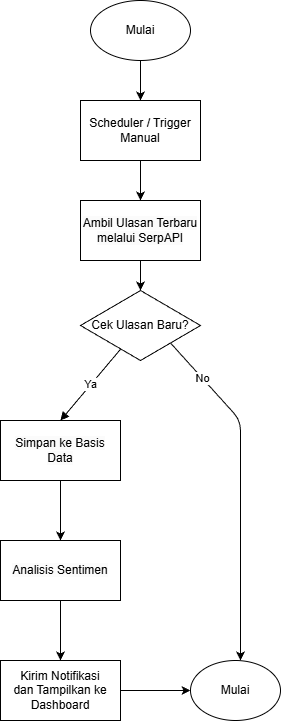

The diagram above was exported from draw.io. Its source (the exported page's mxGraphModel, read from the mxfile embedded in the PNG):
<mxGraphModel dx="547" dy="1135" grid="1" gridSize="10" guides="1" tooltips="1" connect="1" arrows="1" fold="1" page="1" pageScale="1" pageWidth="1169" pageHeight="827" math="0" shadow="0">
  <root>
    <mxCell id="0" />
    <mxCell id="1" parent="0" />
    <mxCell id="3" value="" style="edgeStyle=none;html=1;exitX=1;exitY=1;exitDx=0;exitDy=0;" edge="1" parent="1" source="check">
      <mxGeometry relative="1" as="geometry">
        <mxPoint x="760" y="560" as="targetPoint" />
        <Array as="points">
          <mxPoint x="760" y="320" />
        </Array>
      </mxGeometry>
    </mxCell>
    <mxCell id="4" value="No" style="edgeLabel;html=1;align=center;verticalAlign=middle;resizable=0;points=[];" vertex="1" connectable="0" parent="3">
      <mxGeometry x="-0.7228" y="1" relative="1" as="geometry">
        <mxPoint x="-1" as="offset" />
      </mxGeometry>
    </mxCell>
    <mxCell id="check" value="Cek Ulasan Baru?" style="rhombus;whiteSpace=wrap;html=1;" parent="1" vertex="1">
      <mxGeometry x="600" y="190" width="120" height="70" as="geometry" />
    </mxCell>
    <mxCell id="e5" value="Ya" style="endArrow=block;html=1;entryX=0.5;entryY=0;entryDx=0;entryDy=0;" parent="1" source="check" target="oc2q1G7wyR5T1HVUUvJh-6" edge="1">
      <mxGeometry relative="1" as="geometry">
        <mxPoint x="860" y="252.58620689655174" as="targetPoint" />
      </mxGeometry>
    </mxCell>
    <mxCell id="oc2q1G7wyR5T1HVUUvJh-4" value="" style="edgeStyle=none;html=1;" parent="1" source="oc2q1G7wyR5T1HVUUvJh-2" target="oc2q1G7wyR5T1HVUUvJh-3" edge="1">
      <mxGeometry relative="1" as="geometry" />
    </mxCell>
    <mxCell id="oc2q1G7wyR5T1HVUUvJh-2" value="&lt;span style=&quot;color: rgb(0, 0, 0);&quot;&gt;Scheduler / Trigger Manual&lt;/span&gt;" style="rounded=0;whiteSpace=wrap;html=1;align=center;" parent="1" vertex="1">
      <mxGeometry x="600" width="120" height="60" as="geometry" />
    </mxCell>
    <mxCell id="oc2q1G7wyR5T1HVUUvJh-5" value="" style="edgeStyle=none;html=1;" parent="1" source="oc2q1G7wyR5T1HVUUvJh-3" target="check" edge="1">
      <mxGeometry relative="1" as="geometry" />
    </mxCell>
    <mxCell id="oc2q1G7wyR5T1HVUUvJh-3" value="&lt;div style=&quot;&quot;&gt;&lt;br&gt;&lt;/div&gt;&lt;span style=&quot;color: rgb(0, 0, 0); font-family: Helvetica; font-size: 12px; font-style: normal; font-variant-ligatures: normal; font-variant-caps: normal; font-weight: 400; letter-spacing: normal; orphans: 2; text-indent: 0px; text-transform: none; widows: 2; word-spacing: 0px; -webkit-text-stroke-width: 0px; white-space: normal; background-color: rgb(251, 251, 251); text-decoration-thickness: initial; text-decoration-style: initial; text-decoration-color: initial; float: none; display: inline !important;&quot;&gt;&lt;div style=&quot;&quot;&gt;&lt;span style=&quot;background-color: light-dark(rgb(251, 251, 251), rgb(21, 21, 21));&quot;&gt;Ambil Ulasan Terbaru&lt;/span&gt;&lt;/div&gt;&lt;/span&gt;&lt;span style=&quot;color: rgb(0, 0, 0); font-family: Helvetica; font-size: 12px; font-style: normal; font-variant-ligatures: normal; font-variant-caps: normal; font-weight: 400; letter-spacing: normal; orphans: 2; text-indent: 0px; text-transform: none; widows: 2; word-spacing: 0px; -webkit-text-stroke-width: 0px; white-space: normal; background-color: rgb(251, 251, 251); text-decoration-thickness: initial; text-decoration-style: initial; text-decoration-color: initial; float: none; display: inline !important;&quot;&gt;&lt;div style=&quot;&quot;&gt;&lt;span style=&quot;background-color: light-dark(rgb(251, 251, 251), rgb(21, 21, 21));&quot;&gt;melalui SerpAPI&lt;/span&gt;&lt;/div&gt;&lt;/span&gt;&lt;div style=&quot;&quot;&gt;&lt;br&gt;&lt;/div&gt;" style="rounded=0;whiteSpace=wrap;html=1;align=center;" parent="1" vertex="1">
      <mxGeometry x="600" y="100" width="120" height="60" as="geometry" />
    </mxCell>
    <mxCell id="oc2q1G7wyR5T1HVUUvJh-9" value="" style="edgeStyle=none;html=1;" parent="1" source="oc2q1G7wyR5T1HVUUvJh-6" target="oc2q1G7wyR5T1HVUUvJh-7" edge="1">
      <mxGeometry relative="1" as="geometry" />
    </mxCell>
    <mxCell id="oc2q1G7wyR5T1HVUUvJh-6" value="&lt;br&gt;&lt;span style=&quot;color: rgb(0, 0, 0); font-family: Helvetica; font-size: 12px; font-style: normal; font-variant-ligatures: normal; font-variant-caps: normal; font-weight: 400; letter-spacing: normal; orphans: 2; text-indent: 0px; text-transform: none; widows: 2; word-spacing: 0px; -webkit-text-stroke-width: 0px; white-space: normal; background-color: rgb(251, 251, 251); text-decoration-thickness: initial; text-decoration-style: initial; text-decoration-color: initial; float: none; display: inline !important;&quot;&gt;Simpan ke Basis Data&lt;/span&gt;&lt;div&gt;&lt;br/&gt;&lt;/div&gt;" style="rounded=0;whiteSpace=wrap;html=1;align=center;" parent="1" vertex="1">
      <mxGeometry x="520" y="320" width="120" height="60" as="geometry" />
    </mxCell>
    <mxCell id="oc2q1G7wyR5T1HVUUvJh-10" value="" style="edgeStyle=none;html=1;" parent="1" source="oc2q1G7wyR5T1HVUUvJh-7" target="oc2q1G7wyR5T1HVUUvJh-8" edge="1">
      <mxGeometry relative="1" as="geometry" />
    </mxCell>
    <mxCell id="oc2q1G7wyR5T1HVUUvJh-7" value="&lt;br&gt;&lt;span style=&quot;color: rgb(0, 0, 0); font-family: Helvetica; font-size: 12px; font-style: normal; font-variant-ligatures: normal; font-variant-caps: normal; font-weight: 400; letter-spacing: normal; orphans: 2; text-indent: 0px; text-transform: none; widows: 2; word-spacing: 0px; -webkit-text-stroke-width: 0px; white-space: normal; background-color: rgb(251, 251, 251); text-decoration-thickness: initial; text-decoration-style: initial; text-decoration-color: initial; float: none; display: inline !important;&quot;&gt;Analisis Sentimen&lt;/span&gt;&lt;div&gt;&lt;br/&gt;&lt;/div&gt;" style="rounded=0;whiteSpace=wrap;html=1;align=center;" parent="1" vertex="1">
      <mxGeometry x="520" y="440" width="120" height="60" as="geometry" />
    </mxCell>
    <mxCell id="8" value="" style="edgeStyle=none;html=1;" edge="1" parent="1" source="oc2q1G7wyR5T1HVUUvJh-8" target="7">
      <mxGeometry relative="1" as="geometry" />
    </mxCell>
    <mxCell id="oc2q1G7wyR5T1HVUUvJh-8" value="&lt;span style=&quot;color: rgb(0, 0, 0);&quot;&gt;Kirim Notifikasi&lt;/span&gt;&lt;br style=&quot;color: rgb(63, 63, 63); scrollbar-color: rgb(226, 226, 226) rgb(251, 251, 251);&quot;&gt;&lt;span style=&quot;color: rgb(0, 0, 0);&quot;&gt;dan Tampilkan ke Dashboard&lt;/span&gt;" style="rounded=0;whiteSpace=wrap;html=1;" parent="1" vertex="1">
      <mxGeometry x="520" y="560" width="120" height="60" as="geometry" />
    </mxCell>
    <mxCell id="6" value="" style="edgeStyle=none;html=1;" edge="1" parent="1" source="5" target="oc2q1G7wyR5T1HVUUvJh-2">
      <mxGeometry relative="1" as="geometry" />
    </mxCell>
    <mxCell id="5" value="Mulai" style="ellipse;whiteSpace=wrap;html=1;" vertex="1" parent="1">
      <mxGeometry x="610" y="-100" width="100" height="60" as="geometry" />
    </mxCell>
    <mxCell id="7" value="Mulai" style="ellipse;whiteSpace=wrap;html=1;" vertex="1" parent="1">
      <mxGeometry x="710" y="560" width="90" height="60" as="geometry" />
    </mxCell>
  </root>
</mxGraphModel>